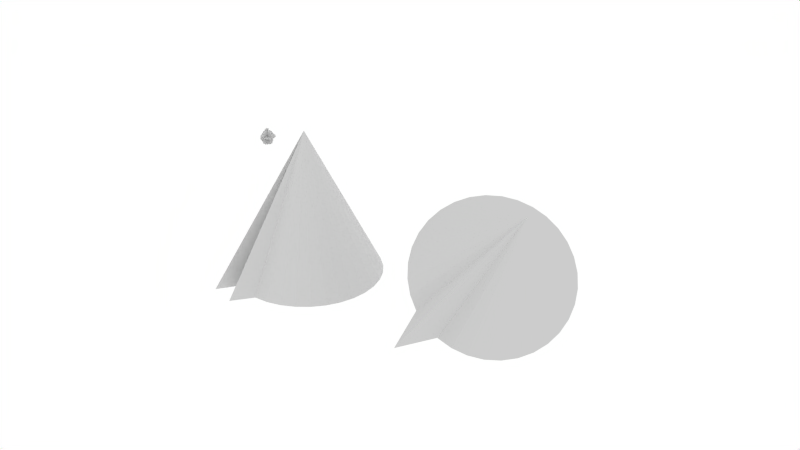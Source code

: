 # Source: drag_rotate_start_end_the_same.test.blend  (saved by Blender 2.80.75; exported with 4.5.12 LTS)
import bpy
from mathutils import Matrix  # noqa: F401  (used for matrix-valued properties, if any)

bpy.ops.wm.read_factory_settings(use_empty=True)
scene = bpy.context.scene
scene.name = 'Scene'

# ---- collections
col_drag_rotate_start_end_the_same = bpy.data.collections.new('drag_rotate_start_end_the_same'); scene.collection.children.link(col_drag_rotate_start_end_the_same)

# ---- materials (node trees are filled in below, after node groups)
mat_material = bpy.data.materials.new('Material')
mat_material.alpha_threshold = 0.0
mat_material.use_transparent_shadow = False
mat_material.roughness = 0.5
mat_material_001 = bpy.data.materials.new('Material.001')
mat_material_001.alpha_threshold = 0.0
mat_material_001.use_transparent_shadow = False
mat_material_001.line_color = (0.0, 0.0, 0.0, 1.0)

# ---- material node trees
mat_material_001.use_nodes = True; mat_material_001.node_tree.nodes.clear()
_N = mat_material_001.node_tree.nodes; _L = mat_material_001.node_tree.links
n0 = _N.new('ShaderNodeOutputMaterial'); n0.name = 'Material Output'; n0.location = (300, 300)
n1 = _N.new('ShaderNodeBsdfPrincipled'); n1.name = 'Principled BSDF'; n1.location = (10, 300)
n1.distribution = 'GGX'
n1.subsurface_method = 'BURLEY'
n1.inputs[2].default_value = 0.4
n1.inputs[3].default_value = 1.45
n1.inputs[27].default_value = (0.0, 0.0, 0.0, 1.0)
n1.inputs[28].default_value = 1.0
_L.new(n1.outputs[0], n0.inputs[0])
n0.is_active_output = True

# ---- world
world_world = bpy.data.worlds.new('World'); scene.world = world_world
world_world.color = (1.0, 1.0, 1.0)
world_world.use_sun_shadow = False
world_world.sun_shadow_jitter_overblur = 0.0
world_world.cycles.sampling_method = 'NONE'
world_world.cycles.sample_map_resolution = 256

# ---- meshes
me_cylinder_001 = bpy.data.meshes.new('Cylinder.001')
me_cylinder_001.from_pydata([(-0.00546, 0.08861, -3.272e-05), (0.009743, 0.09543, -3.272e-05), (-0.00546, 0.08691, -0.01728), (0.009743, 0.0936, -0.01861), (-0.00546, 0.08188, -0.03387), (0.009743, 0.08818, -0.03648), (-0.00546, 0.07371, -0.04916), (0.009743, 0.07938, -0.05295), (-0.00546, 0.06271, -0.06256), (0.009743, 0.06754, -0.06738), (-0.00546, 0.04932, -0.07355), (0.009743, 0.0531, -0.07922), (-0.00546, 0.03403, -0.08172), (0.009743, 0.03664, -0.08803), (-0.00546, 0.01744, -0.08676), (0.009743, 0.01877, -0.09344), (-0.00546, 0.0001908, -0.08846), (0.009743, 0.0001908, -0.09527), (-0.00546, -0.01706, -0.08676), (0.009743, -0.01839, -0.09344), (-0.00546, -0.03365, -0.08172), (0.009743, -0.03626, -0.08803), (-0.00546, -0.04893, -0.07355), (0.009743, -0.05272, -0.07922), (-0.00546, -0.06233, -0.06256), (0.009743, -0.06716, -0.06738), (-0.00546, -0.07333, -0.04916), (0.009743, -0.079, -0.05295), (-0.00546, -0.0815, -0.03387), (0.009743, -0.0878, -0.03648), (-0.00546, -0.08653, -0.01728), (0.009743, -0.09322, -0.01861), (-0.00546, -0.08823, -3.269e-05), (0.009743, -0.09505, -3.271e-05), (-0.00546, -0.08653, 0.01722), (0.009743, -0.09322, 0.01855), (-0.00546, -0.0815, 0.03381), (0.009743, -0.0878, 0.03641), (-0.00546, -0.07333, 0.04909), (0.009743, -0.079, 0.05288), (-0.00546, -0.06233, 0.06249), (0.009743, -0.06716, 0.06731), (-0.00546, -0.04893, 0.07349), (0.009743, -0.05272, 0.07916), (-0.00546, -0.03365, 0.08166), (0.009743, -0.03626, 0.08796), (-0.00546, -0.01706, 0.08669), (0.009743, -0.01839, 0.09338), (-0.00546, 0.0001909, 0.08839), (0.009743, 0.0001909, 0.09521), (-0.00546, 0.01744, 0.08669), (0.009743, 0.01877, 0.09338), (-0.00546, 0.03403, 0.08166), (0.009743, 0.03664, 0.08796), (-0.00546, 0.04932, 0.07349), (0.009743, 0.0531, 0.07916), (-0.00546, 0.06271, 0.06249), (0.009743, 0.06754, 0.06731), (-0.00546, 0.07371, 0.04909), (0.009743, 0.07938, 0.05288), (-0.00546, 0.08188, 0.0338), (0.009743, 0.08818, 0.03641), (-0.00546, 0.08691, 0.01722), (0.009743, 0.0936, 0.01855), (0.004574, 0.001326, 0.1067), (-0.01063, 0.001326, 0.09991), (-0.01063, 0.01858, 0.09822), (0.004574, 0.01991, 0.1049), (0.005515, -0.03901, 0.09702), (-0.009689, -0.0364, 0.09072), (-0.009689, -0.01981, 0.09575), (0.005515, -0.02114, 0.1024), (0.005797, -0.07276, 0.07415), (-0.009407, -0.06794, 0.06932), (-0.009407, -0.05454, 0.08032), (0.005797, -0.05833, 0.08599), (0.00236, -0.1024, 0.04421), (-0.01284, -0.09609, 0.0416), (-0.01284, -0.08792, 0.05689), (0.00236, -0.09359, 0.06068), (0.004845, -0.106, 0.001043), (-0.01036, -0.09915, 0.001043), (-0.01036, -0.09745, 0.01829), (0.004845, -0.1041, 0.01962), (0.006418, -0.09493, -0.03864), (-0.008785, -0.08863, -0.03603), (-0.008785, -0.09366, -0.01945), (0.006418, -0.1003, -0.02078), (0.005051, -0.07528, -0.07405), (-0.01015, -0.07046, -0.06923), (-0.01015, -0.08146, -0.05583), (0.005051, -0.08713, -0.05962), (0.006558, -0.03962, -0.09432), (-0.008645, -0.03701, -0.08802), (-0.008645, -0.0523, -0.07985), (0.006558, -0.05609, -0.08552), (0.006875, -0.000439, -0.1017), (-0.008329, -0.000439, -0.09485), (-0.008329, -0.01769, -0.09315), (0.006875, -0.01902, -0.09984), (0.00421, 0.04024, -0.09989), (-0.01099, 0.03763, -0.09359), (-0.01099, 0.02104, -0.09862), (0.00421, 0.02237, -0.1053), (0.005362, 0.07376, -0.07497), (-0.009841, 0.06894, -0.07014), (-0.009841, 0.05554, -0.08114), (0.005362, 0.05933, -0.08681), (0.004903, 0.09775, -0.04159), (-0.0103, 0.09145, -0.03898), (-0.0103, 0.08327, -0.05427), (0.004903, 0.08895, -0.05806), (-0.01015, 0.09908, -0.001063), (-0.01015, 0.09738, -0.01831), (0.00505, 0.1041, -0.01964), (0.00505, 0.1059, -0.001063), (0.005903, 0.09642, 0.03891), (-0.009301, 0.09012, 0.0363), (-0.009301, 0.09515, 0.01971), (0.005903, 0.1018, 0.02105), (0.006882, 0.07249, 0.07138), (-0.008322, 0.06767, 0.06656), (-0.008322, 0.07867, 0.05316), (0.006882, 0.08434, 0.05695), (0.007062, 0.03947, 0.09326), (-0.008142, 0.03686, 0.08696), (-0.008142, 0.05215, 0.07879), (0.007062, 0.05594, 0.08446), (-0.003175, 0.003027, 0.124), (-0.01838, 0.003027, 0.1172), (-0.01838, 0.02028, 0.1155), (-0.003175, 0.02161, 0.1222), (-0.01897, 0.0009612, 0.09621), (-0.01897, 0.01821, 0.09451), (-0.02671, 0.002663, 0.1135), (-0.02671, 0.01991, 0.1118), (0.01603, 0.02041, 0.11), (0.01603, 0.001827, 0.1118), (0.008286, 0.02211, 0.1273), (0.008286, 0.003529, 0.1291)], [], [(2, 0, 112, 113), (2, 3, 5, 4), (7, 6, 110, 111), (6, 7, 9, 8), (9, 11, 107, 104), (10, 11, 13, 12), (13, 15, 103, 100), (14, 15, 17, 16), (19, 18, 98, 99), (18, 19, 21, 20), (23, 22, 94, 95), (22, 23, 25, 24), (25, 27, 91, 88), (26, 27, 29, 28), (29, 31, 87, 84), (30, 31, 33, 32), (35, 34, 82, 83), (34, 35, 37, 36), (38, 36, 77, 78), (38, 39, 41, 40), (41, 43, 75, 72), (42, 43, 45, 44), (44, 45, 68, 69), (46, 47, 49, 48), (51, 50, 66, 67), (50, 51, 53, 52), (53, 55, 127, 124), (54, 55, 57, 56), (57, 59, 123, 120), (58, 59, 61, 60), (3, 1, 63, 61, 59, 57, 55, 53, 51, 49, 47, 45, 43, 41, 39, 37, 35, 33, 31, 29, 27, 25, 23, 21, 19, 17, 15, 13, 11, 9, 7, 5), (63, 62, 118, 119), (62, 63, 1, 0), (0, 2, 4, 6, 8, 10, 12, 14, 16, 18, 20, 22, 24, 26, 28, 30, 32, 34, 36, 38, 40, 42, 44, 46, 48, 50, 52, 54, 56, 58, 60, 62), (67, 66, 130, 131), (50, 48, 65, 66), (49, 51, 67, 64), (48, 49, 64, 65), (69, 68, 71, 70), (47, 46, 70, 71), (46, 44, 69, 70), (45, 47, 71, 68), (73, 72, 75, 74), (40, 41, 72, 73), (43, 42, 74, 75), (42, 40, 73, 74), (77, 76, 79, 78), (37, 39, 79, 76), (36, 37, 76, 77), (39, 38, 78, 79), (81, 80, 83, 82), (34, 32, 81, 82), (33, 35, 83, 80), (32, 33, 80, 81), (85, 84, 87, 86), (28, 29, 84, 85), (31, 30, 86, 87), (30, 28, 85, 86), (89, 88, 91, 90), (24, 25, 88, 89), (27, 26, 90, 91), (26, 24, 89, 90), (93, 92, 95, 94), (22, 20, 93, 94), (21, 23, 95, 92), (20, 21, 92, 93), (97, 96, 99, 98), (18, 16, 97, 98), (17, 19, 99, 96), (16, 17, 96, 97), (101, 100, 103, 102), (12, 13, 100, 101), (15, 14, 102, 103), (14, 12, 101, 102), (105, 104, 107, 106), (8, 9, 104, 105), (11, 10, 106, 107), (10, 8, 105, 106), (109, 108, 111, 110), (6, 4, 109, 110), (5, 7, 111, 108), (4, 5, 108, 109), (112, 115, 114, 113), (3, 2, 113, 114), (1, 3, 114, 115), (0, 1, 115, 112), (117, 116, 119, 118), (62, 60, 117, 118), (61, 63, 119, 116), (60, 61, 116, 117), (121, 120, 123, 122), (56, 57, 120, 121), (59, 58, 122, 123), (58, 56, 121, 122), (125, 124, 127, 126), (52, 53, 124, 125), (55, 54, 126, 127), (54, 52, 125, 126), (129, 128, 131, 130), (66, 65, 132, 133), (128, 64, 137, 139), (65, 64, 128, 129), (133, 132, 134, 135), (129, 130, 135, 134), (65, 129, 134, 132), (130, 66, 133, 135), (137, 136, 138, 139), (67, 131, 138, 136), (64, 67, 136, 137), (131, 128, 139, 138)])
me_cylinder_001.materials.append(mat_material)
me_cylinder_001.use_remesh_preserve_volume = False
me_cylinder_001.use_remesh_preserve_attributes = False
me_cylinder_001.use_mirror_vertex_groups = False
me_cylinder_001.update()
me_cylinder_000 = bpy.data.meshes.new('Cylinder.000')
me_cylinder_000.from_pydata([(-0.08824, -0.003865, -3.272e-05), (-0.09506, 0.01134, -3.272e-05), (-0.08654, -0.003865, -0.01728), (-0.09323, 0.01134, -0.01861), (-0.08151, -0.003865, -0.03387), (-0.08781, 0.01134, -0.03648), (-0.07334, -0.003865, -0.04916), (-0.07901, 0.01134, -0.05295), (-0.06235, -0.003865, -0.06256), (-0.06717, 0.01134, -0.06738), (-0.04895, -0.003865, -0.07355), (-0.05273, 0.01134, -0.07922), (-0.03366, -0.003865, -0.08172), (-0.03627, 0.01134, -0.08803), (-0.01707, -0.003865, -0.08676), (-0.0184, 0.01134, -0.09344), (0.0001789, -0.003865, -0.08846), (0.0001789, 0.01134, -0.09527), (0.01743, -0.003865, -0.08676), (0.01876, 0.01134, -0.09344), (0.03402, -0.003865, -0.08172), (0.03663, 0.01134, -0.08803), (0.0493, -0.003865, -0.07355), (0.05309, 0.01134, -0.07922), (0.0627, -0.003865, -0.06256), (0.06753, 0.01134, -0.06738), (0.0737, -0.003865, -0.04916), (0.07937, 0.01134, -0.05295), (0.08187, -0.003865, -0.03387), (0.08817, 0.01134, -0.03648), (0.0869, -0.003865, -0.01728), (0.09359, 0.01134, -0.01861), (0.0886, -0.003865, -3.269e-05), (0.09542, 0.01134, -3.271e-05), (0.0869, -0.003865, 0.01722), (0.09359, 0.01134, 0.01855), (0.08187, -0.003865, 0.03381), (0.08817, 0.01134, 0.03641), (0.0737, -0.003865, 0.04909), (0.07937, 0.01134, 0.05288), (0.0627, -0.003865, 0.06249), (0.06753, 0.01134, 0.06731), (0.0493, -0.003865, 0.07349), (0.05309, 0.01134, 0.07916), (0.03402, -0.003865, 0.08166), (0.03663, 0.01134, 0.08796), (0.01743, -0.003865, 0.08669), (0.01876, 0.01134, 0.09338), (0.0001788, -0.003865, 0.08839), (0.0001788, 0.01134, 0.09521), (-0.01707, -0.003865, 0.08669), (-0.0184, 0.01134, 0.09338), (-0.03366, -0.003865, 0.08166), (-0.03627, 0.01134, 0.08796), (-0.04895, -0.003865, 0.07349), (-0.05273, 0.01134, 0.07916), (-0.06235, -0.003865, 0.06249), (-0.06717, 0.01134, 0.06731), (-0.07334, -0.003865, 0.04909), (-0.07901, 0.01134, 0.05288), (-0.08151, -0.003865, 0.0338), (-0.08781, 0.01134, 0.03641), (-0.08654, -0.003865, 0.01722), (-0.09323, 0.01134, 0.01855), (-0.0009563, 0.006169, 0.1067), (-0.0009563, -0.009034, 0.09991), (-0.01821, -0.009034, 0.09822), (-0.01954, 0.006169, 0.1049), (0.03938, 0.007111, 0.09702), (0.03677, -0.008093, 0.09072), (0.02018, -0.008093, 0.09575), (0.02151, 0.007111, 0.1024), (0.07313, 0.007393, 0.07415), (0.06831, -0.007811, 0.06932), (0.05491, -0.007811, 0.08032), (0.0587, 0.007393, 0.08599), (0.1028, 0.003956, 0.04421), (0.09646, -0.01125, 0.0416), (0.08829, -0.01125, 0.05689), (0.09396, 0.003956, 0.06068), (0.1063, 0.00644, 0.001043), (0.09952, -0.008763, 0.001043), (0.09782, -0.008763, 0.01829), (0.1045, 0.00644, 0.01962), (0.0953, 0.008014, -0.03864), (0.089, -0.00719, -0.03603), (0.09403, -0.00719, -0.01945), (0.1007, 0.008014, -0.02078), (0.07565, 0.006646, -0.07405), (0.07083, -0.008557, -0.06923), (0.08183, -0.008557, -0.05583), (0.0875, 0.006646, -0.05962), (0.03999, 0.008154, -0.09432), (0.03738, -0.00705, -0.08802), (0.05267, -0.00705, -0.07985), (0.05646, 0.008154, -0.08552), (0.0008087, 0.00847, -0.1017), (0.0008087, -0.006733, -0.09485), (0.01806, -0.006733, -0.09315), (0.01939, 0.00847, -0.09984), (-0.03987, 0.005806, -0.09989), (-0.03726, -0.009398, -0.09359), (-0.02067, -0.009398, -0.09862), (-0.022, 0.005806, -0.1053), (-0.07339, 0.006958, -0.07497), (-0.06857, -0.008246, -0.07014), (-0.05517, -0.008246, -0.08114), (-0.05896, 0.006958, -0.08681), (-0.09738, 0.006498, -0.04159), (-0.09108, -0.008705, -0.03898), (-0.0829, -0.008705, -0.05427), (-0.08858, 0.006498, -0.05806), (-0.09871, -0.008559, -0.001063), (-0.09701, -0.008559, -0.01831), (-0.1037, 0.006645, -0.01964), (-0.1055, 0.006645, -0.001063), (-0.09605, 0.007499, 0.03891), (-0.08975, -0.007705, 0.0363), (-0.09478, -0.007705, 0.01971), (-0.1015, 0.007499, 0.02105), (-0.07212, 0.008477, 0.07138), (-0.0673, -0.006726, 0.06656), (-0.0783, -0.006726, 0.05316), (-0.08397, 0.008477, 0.05695), (-0.0391, 0.008657, 0.09326), (-0.03649, -0.006547, 0.08696), (-0.05178, -0.006547, 0.07879), (-0.05557, 0.008657, 0.08446), (-0.002658, -0.001579, 0.124), (-0.002658, -0.01678, 0.1172), (-0.01991, -0.01678, 0.1155), (-0.02124, -0.001579, 0.1222), (-0.0005915, -0.01737, 0.09621), (-0.01784, -0.01737, 0.09451), (-0.002293, -0.02512, 0.1135), (-0.01954, -0.02512, 0.1118), (-0.02004, 0.01763, 0.11), (-0.001458, 0.01763, 0.1118), (-0.02174, 0.009881, 0.1273), (-0.003159, 0.009881, 0.1291)], [], [(2, 0, 112, 113), (2, 3, 5, 4), (7, 6, 110, 111), (6, 7, 9, 8), (9, 11, 107, 104), (10, 11, 13, 12), (13, 15, 103, 100), (14, 15, 17, 16), (19, 18, 98, 99), (18, 19, 21, 20), (23, 22, 94, 95), (22, 23, 25, 24), (25, 27, 91, 88), (26, 27, 29, 28), (29, 31, 87, 84), (30, 31, 33, 32), (35, 34, 82, 83), (34, 35, 37, 36), (38, 36, 77, 78), (38, 39, 41, 40), (41, 43, 75, 72), (42, 43, 45, 44), (44, 45, 68, 69), (46, 47, 49, 48), (51, 50, 66, 67), (50, 51, 53, 52), (53, 55, 127, 124), (54, 55, 57, 56), (57, 59, 123, 120), (58, 59, 61, 60), (3, 1, 63, 61, 59, 57, 55, 53, 51, 49, 47, 45, 43, 41, 39, 37, 35, 33, 31, 29, 27, 25, 23, 21, 19, 17, 15, 13, 11, 9, 7, 5), (63, 62, 118, 119), (62, 63, 1, 0), (0, 2, 4, 6, 8, 10, 12, 14, 16, 18, 20, 22, 24, 26, 28, 30, 32, 34, 36, 38, 40, 42, 44, 46, 48, 50, 52, 54, 56, 58, 60, 62), (67, 66, 130, 131), (50, 48, 65, 66), (49, 51, 67, 64), (48, 49, 64, 65), (69, 68, 71, 70), (47, 46, 70, 71), (46, 44, 69, 70), (45, 47, 71, 68), (73, 72, 75, 74), (40, 41, 72, 73), (43, 42, 74, 75), (42, 40, 73, 74), (77, 76, 79, 78), (37, 39, 79, 76), (36, 37, 76, 77), (39, 38, 78, 79), (81, 80, 83, 82), (34, 32, 81, 82), (33, 35, 83, 80), (32, 33, 80, 81), (85, 84, 87, 86), (28, 29, 84, 85), (31, 30, 86, 87), (30, 28, 85, 86), (89, 88, 91, 90), (24, 25, 88, 89), (27, 26, 90, 91), (26, 24, 89, 90), (93, 92, 95, 94), (22, 20, 93, 94), (21, 23, 95, 92), (20, 21, 92, 93), (97, 96, 99, 98), (18, 16, 97, 98), (17, 19, 99, 96), (16, 17, 96, 97), (101, 100, 103, 102), (12, 13, 100, 101), (15, 14, 102, 103), (14, 12, 101, 102), (105, 104, 107, 106), (8, 9, 104, 105), (11, 10, 106, 107), (10, 8, 105, 106), (109, 108, 111, 110), (6, 4, 109, 110), (5, 7, 111, 108), (4, 5, 108, 109), (112, 115, 114, 113), (3, 2, 113, 114), (1, 3, 114, 115), (0, 1, 115, 112), (117, 116, 119, 118), (62, 60, 117, 118), (61, 63, 119, 116), (60, 61, 116, 117), (121, 120, 123, 122), (56, 57, 120, 121), (59, 58, 122, 123), (58, 56, 121, 122), (125, 124, 127, 126), (52, 53, 124, 125), (55, 54, 126, 127), (54, 52, 125, 126), (129, 128, 131, 130), (66, 65, 132, 133), (128, 64, 137, 139), (65, 64, 128, 129), (133, 132, 134, 135), (129, 130, 135, 134), (65, 129, 134, 132), (130, 66, 133, 135), (137, 136, 138, 139), (67, 131, 138, 136), (64, 67, 136, 137), (131, 128, 139, 138)])
me_cylinder_000.materials.append(mat_material)
me_cylinder_000.use_remesh_preserve_volume = False
me_cylinder_000.use_remesh_preserve_attributes = False
me_cylinder_000.use_mirror_vertex_groups = False
me_cylinder_000.update()
me_cylinder_002 = bpy.data.meshes.new('Cylinder.002')
me_cylinder_002.from_pydata([(-0.08824, 0.01082, 0.00496), (-0.09506, 0.01082, 0.02016), (-0.08654, 0.02807, 0.00496), (-0.09323, 0.0294, 0.02016), (-0.08151, 0.04466, 0.00496), (-0.08781, 0.04727, 0.02016), (-0.07334, 0.05995, 0.00496), (-0.07901, 0.06374, 0.02016), (-0.06235, 0.07335, 0.00496), (-0.06717, 0.07817, 0.02016), (-0.04895, 0.08434, 0.00496), (-0.05273, 0.09001, 0.02016), (-0.03366, 0.09251, 0.00496), (-0.03627, 0.09881, 0.02016), (-0.01707, 0.09755, 0.00496), (-0.0184, 0.1042, 0.02016), (0.0001788, 0.09924, 0.00496), (0.0001788, 0.1061, 0.02016), (0.01743, 0.09755, 0.00496), (0.01876, 0.1042, 0.02016), (0.03402, 0.09251, 0.00496), (0.03663, 0.09881, 0.02016), (0.0493, 0.08434, 0.00496), (0.05309, 0.09001, 0.02016), (0.0627, 0.07335, 0.00496), (0.06753, 0.07817, 0.02016), (0.0737, 0.05995, 0.00496), (0.07937, 0.06374, 0.02016), (0.08187, 0.04466, 0.00496), (0.08817, 0.04727, 0.02016), (0.0869, 0.02807, 0.00496), (0.09359, 0.0294, 0.02016), (0.0886, 0.01082, 0.00496), (0.09542, 0.01082, 0.02016), (0.0869, -0.006428, 0.00496), (0.09359, -0.007758, 0.02016), (0.08187, -0.02302, 0.00496), (0.08817, -0.02563, 0.02016), (0.0737, -0.0383, 0.00496), (0.07937, -0.04209, 0.02016), (0.0627, -0.0517, 0.00496), (0.06753, -0.05652, 0.02016), (0.0493, -0.0627, 0.00496), (0.05309, -0.06837, 0.02016), (0.03402, -0.07087, 0.00496), (0.03663, -0.07717, 0.02016), (0.01743, -0.0759, 0.00496), (0.01876, -0.08259, 0.02016), (0.0001788, -0.0776, 0.00496), (0.0001789, -0.08442, 0.02016), (-0.01707, -0.0759, 0.00496), (-0.0184, -0.08259, 0.02016), (-0.03366, -0.07087, 0.00496), (-0.03627, -0.07717, 0.02016), (-0.04895, -0.0627, 0.00496), (-0.05273, -0.06837, 0.02016), (-0.06235, -0.0517, 0.00496), (-0.06717, -0.05652, 0.02016), (-0.07334, -0.0383, 0.00496), (-0.07901, -0.04209, 0.02016), (-0.08151, -0.02302, 0.00496), (-0.08781, -0.02562, 0.02016), (-0.08654, -0.006428, 0.00496), (-0.09323, -0.007758, 0.02016), (-0.0009563, -0.09594, 0.01499), (-0.0009563, -0.08912, -0.0002091), (-0.01821, -0.08743, -0.0002091), (-0.01954, -0.09411, 0.01499), (0.03938, -0.08623, 0.01594), (0.03677, -0.07993, 0.0007321), (0.02018, -0.08497, 0.0007321), (0.02151, -0.09165, 0.01594), (0.07313, -0.06336, 0.01622), (0.06831, -0.05853, 0.001014), (0.05491, -0.06953, 0.001014), (0.0587, -0.0752, 0.01622), (0.1028, -0.03342, 0.01278), (0.09646, -0.03081, -0.002423), (0.08829, -0.0461, -0.002423), (0.09396, -0.04989, 0.01278), (0.1063, 0.009747, 0.01527), (0.09952, 0.009747, 6.191e-05), (0.09782, -0.007503, 6.191e-05), (0.1045, -0.008834, 0.01527), (0.0953, 0.04943, 0.01684), (0.089, 0.04682, 0.001635), (0.09403, 0.03024, 0.001635), (0.1007, 0.03157, 0.01684), (0.07565, 0.08484, 0.01547), (0.07083, 0.08002, 0.0002679), (0.08183, 0.06662, 0.0002679), (0.0875, 0.0704, 0.01547), (0.03999, 0.1051, 0.01698), (0.03738, 0.09881, 0.001775), (0.05267, 0.09064, 0.001775), (0.05646, 0.09631, 0.01698), (0.0008086, 0.1125, 0.0173), (0.0008086, 0.1056, 0.002092), (0.01806, 0.1039, 0.002092), (0.01939, 0.1106, 0.0173), (-0.03987, 0.1107, 0.01463), (-0.03726, 0.1044, -0.0005728), (-0.02067, 0.1094, -0.0005729), (-0.022, 0.1161, 0.01463), (-0.07339, 0.08576, 0.01578), (-0.06857, 0.08093, 0.0005795), (-0.05517, 0.09193, 0.0005794), (-0.05896, 0.0976, 0.01578), (-0.09738, 0.05238, 0.01532), (-0.09108, 0.04977, 0.0001199), (-0.08291, 0.06506, 0.0001199), (-0.08858, 0.06885, 0.01532), (-0.09871, 0.01185, 0.0002667), (-0.09701, 0.0291, 0.0002667), (-0.1037, 0.03043, 0.01547), (-0.1055, 0.01185, 0.01547), (-0.09605, -0.02812, 0.01632), (-0.08975, -0.02551, 0.00112), (-0.09478, -0.008925, 0.00112), (-0.1015, -0.01026, 0.01632), (-0.07212, -0.06059, 0.0173), (-0.0673, -0.05577, 0.002099), (-0.0783, -0.04237, 0.002099), (-0.08397, -0.04616, 0.0173), (-0.0391, -0.08247, 0.01748), (-0.03649, -0.07617, 0.002279), (-0.05178, -0.068, 0.002279), (-0.05557, -0.07367, 0.01748), (-0.002658, -0.1132, 0.007246), (-0.002658, -0.1064, -0.007958), (-0.01991, -0.1047, -0.007958), (-0.02124, -0.1114, 0.007246), (-0.0005915, -0.08542, -0.008545), (-0.01784, -0.08372, -0.008545), (-0.002293, -0.1027, -0.01629), (-0.01954, -0.101, -0.01629), (-0.02004, -0.09921, 0.02646), (-0.001458, -0.101, 0.02645), (-0.02174, -0.1165, 0.01871), (-0.003159, -0.1183, 0.01871)], [], [(2, 0, 112, 113), (2, 3, 5, 4), (7, 6, 110, 111), (6, 7, 9, 8), (9, 11, 107, 104), (10, 11, 13, 12), (13, 15, 103, 100), (14, 15, 17, 16), (19, 18, 98, 99), (18, 19, 21, 20), (23, 22, 94, 95), (22, 23, 25, 24), (25, 27, 91, 88), (26, 27, 29, 28), (29, 31, 87, 84), (30, 31, 33, 32), (35, 34, 82, 83), (34, 35, 37, 36), (38, 36, 77, 78), (38, 39, 41, 40), (41, 43, 75, 72), (42, 43, 45, 44), (44, 45, 68, 69), (46, 47, 49, 48), (51, 50, 66, 67), (50, 51, 53, 52), (53, 55, 127, 124), (54, 55, 57, 56), (57, 59, 123, 120), (58, 59, 61, 60), (3, 1, 63, 61, 59, 57, 55, 53, 51, 49, 47, 45, 43, 41, 39, 37, 35, 33, 31, 29, 27, 25, 23, 21, 19, 17, 15, 13, 11, 9, 7, 5), (63, 62, 118, 119), (62, 63, 1, 0), (0, 2, 4, 6, 8, 10, 12, 14, 16, 18, 20, 22, 24, 26, 28, 30, 32, 34, 36, 38, 40, 42, 44, 46, 48, 50, 52, 54, 56, 58, 60, 62), (67, 66, 130, 131), (50, 48, 65, 66), (49, 51, 67, 64), (48, 49, 64, 65), (69, 68, 71, 70), (47, 46, 70, 71), (46, 44, 69, 70), (45, 47, 71, 68), (73, 72, 75, 74), (40, 41, 72, 73), (43, 42, 74, 75), (42, 40, 73, 74), (77, 76, 79, 78), (37, 39, 79, 76), (36, 37, 76, 77), (39, 38, 78, 79), (81, 80, 83, 82), (34, 32, 81, 82), (33, 35, 83, 80), (32, 33, 80, 81), (85, 84, 87, 86), (28, 29, 84, 85), (31, 30, 86, 87), (30, 28, 85, 86), (89, 88, 91, 90), (24, 25, 88, 89), (27, 26, 90, 91), (26, 24, 89, 90), (93, 92, 95, 94), (22, 20, 93, 94), (21, 23, 95, 92), (20, 21, 92, 93), (97, 96, 99, 98), (18, 16, 97, 98), (17, 19, 99, 96), (16, 17, 96, 97), (101, 100, 103, 102), (12, 13, 100, 101), (15, 14, 102, 103), (14, 12, 101, 102), (105, 104, 107, 106), (8, 9, 104, 105), (11, 10, 106, 107), (10, 8, 105, 106), (109, 108, 111, 110), (6, 4, 109, 110), (5, 7, 111, 108), (4, 5, 108, 109), (112, 115, 114, 113), (3, 2, 113, 114), (1, 3, 114, 115), (0, 1, 115, 112), (117, 116, 119, 118), (62, 60, 117, 118), (61, 63, 119, 116), (60, 61, 116, 117), (121, 120, 123, 122), (56, 57, 120, 121), (59, 58, 122, 123), (58, 56, 121, 122), (125, 124, 127, 126), (52, 53, 124, 125), (55, 54, 126, 127), (54, 52, 125, 126), (129, 128, 131, 130), (66, 65, 132, 133), (128, 64, 137, 139), (65, 64, 128, 129), (133, 132, 134, 135), (129, 130, 135, 134), (65, 129, 134, 132), (130, 66, 133, 135), (137, 136, 138, 139), (67, 131, 138, 136), (64, 67, 136, 137), (131, 128, 139, 138)])
me_cylinder_002.materials.append(mat_material)
me_cylinder_002.use_remesh_preserve_volume = False
me_cylinder_002.use_remesh_preserve_attributes = False
me_cylinder_002.use_mirror_vertex_groups = False
me_cylinder_002.update()
me_cone_001 = bpy.data.meshes.new('Cone.001')
me_cone_001.from_pydata([(0.0, 1.0, -1.0), (0.1951, 0.9808, -1.0), (0.3827, 0.9239, -1.0), (0.5556, 0.8315, -1.0), (0.7071, 0.7071, -1.0), (0.8315, 0.5556, -1.0), (0.9239, 0.3827, -1.0), (0.9808, 0.1951, -1.0), (1.0, 7.55e-08, -1.0), (0.9808, -0.1951, -1.0), (0.9239, -0.3827, -1.0), (0.8315, -0.5556, -1.0), (0.7071, -0.7071, -1.0), (0.5556, -0.8315, -1.0), (0.3827, -0.9239, -1.0), (0.1951, -0.9808, -1.0), (-3.258e-07, -1.0, -1.0), (-0.1951, -1.271, -1.0), (-0.3827, -0.9239, -1.0), (-0.5556, -1.182, -1.0), (-0.7071, -0.7071, -1.0), (-0.8315, -0.5556, -1.0), (-0.9239, -0.3827, -1.0), (0.0, 0.0, 1.0), (-0.9808, -0.1951, -1.0), (-1.0, 9.656e-07, -1.0), (-0.9808, 0.1951, -1.0), (-0.9239, 0.3827, -1.0), (-0.8315, 0.5556, -1.0), (-0.7071, 0.7071, -1.0), (-0.5556, 0.8315, -1.0), (-0.3827, 0.9239, -1.0), (-0.1951, 0.9808, -1.0)], [], [(0, 23, 1), (1, 23, 2), (2, 23, 3), (3, 23, 4), (4, 23, 5), (5, 23, 6), (6, 23, 7), (7, 23, 8), (8, 23, 9), (9, 23, 10), (10, 23, 11), (11, 23, 12), (12, 23, 13), (13, 23, 14), (14, 23, 15), (15, 23, 16), (16, 23, 17), (17, 23, 18), (18, 23, 19), (19, 23, 20), (20, 23, 21), (21, 23, 22), (22, 23, 24), (24, 23, 25), (25, 23, 26), (26, 23, 27), (27, 23, 28), (28, 23, 29), (29, 23, 30), (30, 23, 31), (31, 23, 32), (32, 23, 0), (0, 1, 2, 3, 4, 5, 6, 7, 8, 9, 10, 11, 12, 13, 14, 15, 16, 17, 18, 19, 20, 21, 22, 24, 25, 26, 27, 28, 29, 30, 31, 32)])
_uv = me_cone_001.uv_layers.new(name='UVMap')
_uv.uv.foreach_set('vector', [0.25, 0.49, 0.25, 0.25, 0.2968, 0.4854, 0.2968, 0.4854, 0.25, 0.25, 0.3418, 0.4717, 0.3418, 0.4717, 0.25, 0.25, 0.3833, 0.4496, 0.3833, 0.4496, 0.25, 0.25, 0.4197, 0.4197, 0.4197, 0.4197, 0.25, 0.25, 0.4496, 0.3833, 0.4496, 0.3833, 0.25, 0.25, 0.4717, 0.3418, 0.4717, 0.3418, 0.25, 0.25, 0.4854, 0.2968, 0.4854, 0.2968, 0.25, 0.25, 0.49, 0.25, 0.49, 0.25, 0.25, 0.25, 0.4854, 0.2032, 0.4854, 0.2032, 0.25, 0.25, 0.4717, 0.1582, 0.4717, 0.1582, 0.25, 0.25, 0.4496, 0.1167, 0.4496, 0.1167, 0.25, 0.25, 0.4197, 0.08029, 0.4197, 0.08029, 0.25, 0.25, 0.3833, 0.05045, 0.3833, 0.05045, 0.25, 0.25, 0.3418, 0.02827, 0.3418, 0.02827, 0.25, 0.25, 0.2968, 0.01461, 0.2968, 0.01461, 0.25, 0.25, 0.25, 0.01, 0.25, 0.01, 0.25, 0.25, 0.2032, 0.01461, 0.2032, 0.01461, 0.25, 0.25, 0.1582, 0.02827, 0.1582, 0.02827, 0.25, 0.25, 0.1167, 0.05045, 0.1167, 0.05045, 0.25, 0.25, 0.08029, 0.08029, 0.08029, 0.08029, 0.25, 0.25, 0.05045, 0.1167, 0.05045, 0.1167, 0.25, 0.25, 0.02827, 0.1582, 0.02827, 0.1582, 0.25, 0.25, 0.01461, 0.2032, 0.01461, 0.2032, 0.25, 0.25, 0.01, 0.25, 0.01, 0.25, 0.25, 0.25, 0.01461, 0.2968, 0.01461, 0.2968, 0.25, 0.25, 0.02827, 0.3418, 0.02827, 0.3418, 0.25, 0.25, 0.05045, 0.3833, 0.05045, 0.3833, 0.25, 0.25, 0.08029, 0.4197, 0.08029, 0.4197, 0.25, 0.25, 0.1167, 0.4496, 0.1167, 0.4496, 0.25, 0.25, 0.1582, 0.4717, 0.1582, 0.4717, 0.25, 0.25, 0.2032, 0.4854, 0.2032, 0.4854, 0.25, 0.25, 0.25, 0.49, 0.75, 0.49, 0.7968, 0.4854, 0.8418, 0.4717, 0.8833, 0.4496, 0.9197, 0.4197, 0.9496, 0.3833, 0.9717, 0.3418, 0.9854, 0.2968, 0.99, 0.25, 0.9854, 0.2032, 0.9717, 0.1582, 0.9496, 0.1167, 0.9197, 0.08029, 0.8833, 0.05045, 0.8418, 0.02827, 0.7968, 0.01461, 0.75, 0.01, 0.7032, 0.01461, 0.6582, 0.02827, 0.6167, 0.05045, 0.5803, 0.08029, 0.5504, 0.1167, 0.5283, 0.1582, 0.5146, 0.2032, 0.51, 0.25, 0.5146, 0.2968, 0.5283, 0.3418, 0.5504, 0.3833, 0.5803, 0.4197, 0.6167, 0.4496, 0.6582, 0.4717, 0.7032, 0.4854])
me_cone_001.materials.append(mat_material_001)
me_cone_001.use_remesh_preserve_volume = False
me_cone_001.use_remesh_preserve_attributes = False
me_cone_001.use_mirror_vertex_groups = False
me_cone_001.update()
me_cone_002 = bpy.data.meshes.new('Cone.002')
me_cone_002.from_pydata([(0.833, 0.5518, -0.08775), (0.9249, 0.3787, -0.08622), (0.9812, 0.1909, -0.08347), (0.9998, -0.004192, -0.07959), (0.98, -0.1992, -0.07474), (0.9226, -0.3865, -0.0691), (0.8297, -0.559, -0.06289), (0.7049, -0.7101, -0.05635), (0.5531, -0.8339, -0.04973), (0.38, -0.9256, -0.04328), (0.1923, -0.9819, -0.03726), (-0.002823, -1.0, -0.03188), (-0.1978, -0.9805, -0.02737), (-0.3852, -0.9229, -0.0239), (-0.5577, -0.8299, -0.02158), (-0.7088, -0.7051, -0.02053), (-1.205, -0.7998, -0.005819), (0.05096, 0.04394, 1.945), (-0.9246, -0.3799, -0.0223), (-0.9809, -0.1922, -0.02505), (-0.9995, 0.002911, -0.02893), (-0.9797, 0.1979, -0.03378), (-0.9223, 0.3852, -0.03942), (-0.8294, 0.5577, -0.04563), (-0.7046, 0.7088, -0.05217), (-0.5527, 0.8326, -0.05879), (-0.3796, 0.9244, -0.06524), (-0.1919, 0.9806, -0.07127), (0.003147, 0.9991, -0.07664), (0.1981, 0.9792, -0.08115), (0.3855, 0.9216, -0.08463), (0.558, 0.8286, -0.08694), (0.7091, 0.7038, -0.08799)], [], [(0, 17, 1), (1, 17, 2), (2, 17, 3), (3, 17, 4), (4, 17, 5), (5, 17, 6), (6, 17, 7), (7, 17, 8), (8, 17, 9), (9, 17, 10), (10, 17, 11), (11, 17, 12), (12, 17, 13), (13, 17, 14), (14, 17, 15), (15, 17, 16), (16, 17, 18), (18, 17, 19), (19, 17, 20), (20, 17, 21), (21, 17, 22), (22, 17, 23), (23, 17, 24), (24, 17, 25), (25, 17, 26), (26, 17, 27), (27, 17, 28), (28, 17, 29), (29, 17, 30), (30, 17, 31), (31, 17, 32), (32, 17, 0), (0, 1, 2, 3, 4, 5, 6, 7, 8, 9, 10, 11, 12, 13, 14, 15, 16, 18, 19, 20, 21, 22, 23, 24, 25, 26, 27, 28, 29, 30, 31, 32)])
_uv = me_cone_002.uv_layers.new(name='UVMap')
_uv.uv.foreach_set('vector', [0.25, 0.49, 0.25, 0.25, 0.2968, 0.4854, 0.2968, 0.4854, 0.25, 0.25, 0.3418, 0.4717, 0.3418, 0.4717, 0.25, 0.25, 0.3833, 0.4496, 0.3833, 0.4496, 0.25, 0.25, 0.4197, 0.4197, 0.4197, 0.4197, 0.25, 0.25, 0.4496, 0.3833, 0.4496, 0.3833, 0.25, 0.25, 0.4717, 0.3418, 0.4717, 0.3418, 0.25, 0.25, 0.4854, 0.2968, 0.4854, 0.2968, 0.25, 0.25, 0.49, 0.25, 0.49, 0.25, 0.25, 0.25, 0.4854, 0.2032, 0.4854, 0.2032, 0.25, 0.25, 0.4717, 0.1582, 0.4717, 0.1582, 0.25, 0.25, 0.4496, 0.1167, 0.4496, 0.1167, 0.25, 0.25, 0.4197, 0.08029, 0.4197, 0.08029, 0.25, 0.25, 0.3833, 0.05045, 0.3833, 0.05045, 0.25, 0.25, 0.3418, 0.02827, 0.3418, 0.02827, 0.25, 0.25, 0.2968, 0.01461, 0.2968, 0.01461, 0.25, 0.25, 0.25, 0.01, 0.25, 0.01, 0.25, 0.25, 0.2032, 0.01461, 0.2032, 0.01461, 0.25, 0.25, 0.1582, 0.02827, 0.1582, 0.02827, 0.25, 0.25, 0.1167, 0.05045, 0.1167, 0.05045, 0.25, 0.25, 0.08029, 0.08029, 0.08029, 0.08029, 0.25, 0.25, 0.05045, 0.1167, 0.05045, 0.1167, 0.25, 0.25, 0.02827, 0.1582, 0.02827, 0.1582, 0.25, 0.25, 0.01461, 0.2032, 0.01461, 0.2032, 0.25, 0.25, 0.01, 0.25, 0.01, 0.25, 0.25, 0.25, 0.01461, 0.2968, 0.01461, 0.2968, 0.25, 0.25, 0.02827, 0.3418, 0.02827, 0.3418, 0.25, 0.25, 0.05045, 0.3833, 0.05045, 0.3833, 0.25, 0.25, 0.08029, 0.4197, 0.08029, 0.4197, 0.25, 0.25, 0.1167, 0.4496, 0.1167, 0.4496, 0.25, 0.25, 0.1582, 0.4717, 0.1582, 0.4717, 0.25, 0.25, 0.2032, 0.4854, 0.2032, 0.4854, 0.25, 0.25, 0.25, 0.49, 0.75, 0.49, 0.7968, 0.4854, 0.8418, 0.4717, 0.8833, 0.4496, 0.9197, 0.4197, 0.9496, 0.3833, 0.9717, 0.3418, 0.9854, 0.2968, 0.99, 0.25, 0.9854, 0.2032, 0.9717, 0.1582, 0.9496, 0.1167, 0.9197, 0.08029, 0.8833, 0.05045, 0.8418, 0.02827, 0.7968, 0.01461, 0.75, 0.01, 0.7032, 0.01461, 0.6582, 0.02827, 0.6167, 0.05045, 0.5803, 0.08029, 0.5504, 0.1167, 0.5283, 0.1582, 0.5146, 0.2032, 0.51, 0.25, 0.5146, 0.2968, 0.5283, 0.3418, 0.5504, 0.3833, 0.5803, 0.4197, 0.6167, 0.4496, 0.6582, 0.4717, 0.7032, 0.4854])
me_cone_002.materials.append(mat_material)
me_cone_002.use_remesh_preserve_volume = False
me_cone_002.use_remesh_preserve_attributes = False
me_cone_002.use_mirror_vertex_groups = False
me_cone_002.update()

# ---- objects
ob_trim_wheel_over_x = bpy.data.objects.new('trim_wheel_over_X', me_cylinder_001)
ob_trim_wheel_over_y = bpy.data.objects.new('trim_wheel_over_Y', me_cylinder_000)
ob_trim_wheel_over_z = bpy.data.objects.new('trim_wheel_over_Z', me_cylinder_002)
ob_cone_full_rotation_aa_0_0_0 = bpy.data.objects.new('Cone_full_rotation_AA_0_0_0', me_cone_001)
ob_empty = bpy.data.objects.new('Empty', None)
ob_cone_full_rotation_aa___5__5__707 = bpy.data.objects.new('Cone_full_rotation_AA_-.5_.5_-707', me_cone_002)

# ---- transforms, parenting, visibility, modifiers, constraints
ob_trim_wheel_over_x.location = (-1.0, 0.3, 0.55)
ob_trim_wheel_over_x.rotation_euler = (-25.13, 0.0, 0.0)
ob_trim_wheel_over_x.lineart.crease_threshold = 0.0
ob_trim_wheel_over_y.location = (-1.0, 0.3, 0.55)
ob_trim_wheel_over_y.rotation_euler = (0.0, -25.13, 0.0)
ob_trim_wheel_over_y.lineart.crease_threshold = 0.0
ob_trim_wheel_over_z.location = (-1.0, 0.3, 0.55)
ob_trim_wheel_over_z.rotation_euler = (0.0, 0.0, -25.13)
ob_trim_wheel_over_z.lineart.crease_threshold = 0.0
ob_cone_full_rotation_aa_0_0_0.location = (0.0, 0.0, 0.0)
ob_cone_full_rotation_aa_0_0_0.rotation_mode = 'AXIS_ANGLE'
ob_cone_full_rotation_aa_0_0_0.rotation_axis_angle = (-25.13, -3.497e-07, 0.0, 0.0)
ob_cone_full_rotation_aa_0_0_0.lineart.crease_threshold = 0.0
ob_empty.location = (3.0, 0.0, 0.0)
ob_empty.rotation_euler = (0.7854, -0.0, 0.7854)
ob_empty.empty_display_type = 'SINGLE_ARROW'
ob_empty.empty_display_size = 3.55
ob_empty.lineart.crease_threshold = 0.0
ob_cone_full_rotation_aa___5__5__707.parent = ob_empty
ob_cone_full_rotation_aa___5__5__707.matrix_parent_inverse = Matrix(((1.0, -0.0, 0.0, -3.0), (-0.0, 1.0, -0.0, 0.0), (0.0, -0.0, 1.0, -0.0), (-0.0, 0.0, -0.0, 1.0)))
ob_cone_full_rotation_aa___5__5__707.location = (3.0, 0.0, 0.0)
ob_cone_full_rotation_aa___5__5__707.rotation_mode = 'AXIS_ANGLE'
ob_cone_full_rotation_aa___5__5__707.rotation_axis_angle = (-6.283, 0.0, 0.0, 1.0)
ob_cone_full_rotation_aa___5__5__707.lineart.crease_threshold = 0.0

# ---- collection membership
col_drag_rotate_start_end_the_same.objects.link(ob_trim_wheel_over_x)
col_drag_rotate_start_end_the_same.objects.link(ob_trim_wheel_over_y)
col_drag_rotate_start_end_the_same.objects.link(ob_trim_wheel_over_z)
col_drag_rotate_start_end_the_same.objects.link(ob_cone_full_rotation_aa_0_0_0)
col_drag_rotate_start_end_the_same.objects.link(ob_empty)
col_drag_rotate_start_end_the_same.objects.link(ob_cone_full_rotation_aa___5__5__707)

# ---- scene / render settings (as saved in the file)
scene.frame_start = 1; scene.frame_end = 40; scene.frame_set(1)
scene.render.engine = 'BLENDER_EEVEE_NEXT'
scene.render.image_settings.color_mode = 'RGB'
scene.render.image_settings.quality = 100
scene.render.image_settings.compression = 100
scene.render.image_settings.exr_codec = 'RLE'
scene.render.dither_intensity = 0.0
scene.render.use_bake_selected_to_active = True
scene.render.bake_margin = 4
scene.render.bake_bias = 0.11
scene.cycles.use_denoising = False
scene.cycles.samples = 10
scene.cycles.sampling_pattern = 'TABULATED_SOBOL'
scene.cycles.light_sampling_threshold = 0.0
scene.cycles.use_adaptive_sampling = False
scene.cycles.use_light_tree = False
scene.cycles.blur_glossy = 0.0
scene.cycles.volume_bounces = 1
scene.cycles.pixel_filter_type = 'GAUSSIAN'
scene.cycles.sample_clamp_indirect = 0.0
scene.view_settings.view_transform = 'Raw'
bpy.context.view_layer.update()

# ---- added for rendering (the .blend has no active camera): camera
cam_auto = bpy.data.cameras.new('AutoCamera')
cam_auto.lens = 50.0
cam_auto.sensor_width = 36.0
cam_auto.clip_end = 1000.0
ob_auto_camera = bpy.data.objects.new('AutoCamera', cam_auto)
scene.collection.objects.link(ob_auto_camera)
ob_auto_camera.location = (9.31143, -9.26618, 6.357)
ob_auto_camera.rotation_euler = (1.09748, -7.21219e-08, 0.694738)
scene.camera = ob_auto_camera
bpy.context.view_layer.update()
